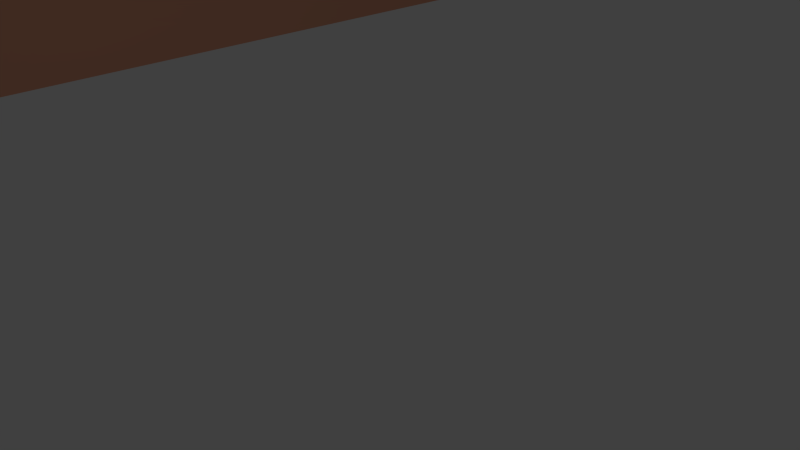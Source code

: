 # Source: cz_abstract_wall_4.blend  (saved by Blender 2.76.0; exported with 4.5.12 LTS)
import bpy
from mathutils import Matrix  # noqa: F401  (used for matrix-valued properties, if any)

bpy.ops.wm.read_factory_settings(use_empty=True)
scene = bpy.context.scene
scene.name = 'Scene'

# ---- collections
col_collection_1 = bpy.data.collections.new('Collection 1'); scene.collection.children.link(col_collection_1)

# ---- materials (node trees are filled in below, after node groups)
mat_material = bpy.data.materials.new('Material')
mat_material.alpha_threshold = 0.0
mat_material.roughness = 0.5

# ---- material node trees
mat_material.use_nodes = True; mat_material.node_tree.nodes.clear()
_N = mat_material.node_tree.nodes; _L = mat_material.node_tree.links
n0 = _N.new('ShaderNodeOutputMaterial'); n0.name = 'Material Output'; n0.location = (300, 300)
n1 = _N.new('ShaderNodeBsdfDiffuse'); n1.name = 'Diffuse BSDF'; n1.location = (10, 300)
n1.inputs[0].default_value = (0.8, 0.3693, 0.2371, 1.0)
_L.new(n1.outputs[0], n0.inputs[0])
n0.is_active_output = True

# ---- world
world_world = bpy.data.worlds.new('World'); scene.world = world_world
world_world.color = (0.05088, 0.05088, 0.05088)
world_world.use_sun_shadow = False
world_world.sun_shadow_jitter_overblur = 0.0
world_world.cycles.sampling_method = 'MANUAL'
world_world.cycles.sample_map_resolution = 256

# ---- cameras
cam_camera = bpy.data.cameras.new('Camera')
cam_camera.clip_end = 100.0
cam_camera.lens = 35.0
cam_camera.sensor_width = 32.0
cam_camera.sensor_height = 18.0
cam_camera.ortho_scale = 7.314
cam_camera.dof.focus_distance = 0.0

# ---- lights
light_lamp = bpy.data.lights.new('Lamp', 'POINT')
light_lamp.transmission_factor = 0.0
light_lamp.cutoff_distance = 30.0
light_lamp.energy = 100.0
light_lamp.shadow_buffer_clip_start = 1.001
light_lamp.shadow_soft_size = 0.1
light_lamp.shadow_maximum_resolution = 0.006
light_lamp.use_absolute_resolution = True
light_lamp.cycles.use_multiple_importance_sampling = False

# ---- meshes
me_plane = bpy.data.meshes.new('Plane')
me_plane.from_pydata([(-1.0, -1.0, 0.0), (1.0, -1.0, 0.0), (-1.0, 1.0, 0.0), (1.0, 1.0, 0.0)], [], [(0, 1, 3, 2)])
me_plane.materials.append(mat_material)
me_plane.use_remesh_preserve_volume = False
me_plane.use_remesh_preserve_attributes = False
me_plane.use_mirror_vertex_groups = False
me_plane.update()

# ---- objects
ob_wall_4 = bpy.data.objects.new('wall_4', me_plane)
ob_lamp = bpy.data.objects.new('Lamp', light_lamp)
ob_camera = bpy.data.objects.new('Camera', cam_camera)

# ---- transforms, parenting, visibility, modifiers, constraints
ob_wall_4.location = (-10.0, 0.0, 10.0)
ob_wall_4.rotation_euler = (0.0, 1.571, 0.0)
ob_wall_4.scale = (10.0, 14.0, 1.0)
ob_wall_4.lineart.crease_threshold = 0.0
ob_lamp.location = (4.076, 1.005, 5.904)
ob_lamp.rotation_euler = (0.6503, 0.05522, 1.866)
ob_lamp.lock_rotations_4d = False
ob_lamp.empty_display_type = 'ARROWS'
ob_lamp.color = (0.0, 0.0, 0.0, 0.0)
ob_lamp.lineart.crease_threshold = 0.0
ob_camera.location = (7.481, -6.508, 5.344)
ob_camera.rotation_euler = (1.109, 0.01082, 0.8149)
ob_camera.lock_rotations_4d = False
ob_camera.empty_display_type = 'ARROWS'
ob_camera.color = (0.0, 0.0, 0.0, 0.0)
ob_camera.display_type = 'WIRE'
ob_camera.lineart.crease_threshold = 0.0

# ---- collection membership
col_collection_1.objects.link(ob_wall_4)
col_collection_1.objects.link(ob_lamp)
col_collection_1.objects.link(ob_camera)

# ---- scene / render settings (as saved in the file)
scene.camera = ob_camera
scene.frame_start = 1; scene.frame_end = 250; scene.frame_set(1)
scene.render.engine = 'CYCLES'
scene.render.resolution_percentage = 50
scene.render.dither_intensity = 0.0
scene.cycles.use_denoising = False
scene.cycles.samples = 10
scene.cycles.sampling_pattern = 'TABULATED_SOBOL'
scene.cycles.light_sampling_threshold = 0.0
scene.cycles.use_adaptive_sampling = False
scene.cycles.use_light_tree = False
scene.cycles.blur_glossy = 0.0
scene.cycles.pixel_filter_type = 'GAUSSIAN'
scene.cycles.sample_clamp_indirect = 0.0
scene.view_settings.view_transform = 'Standard'
bpy.context.view_layer.update()
